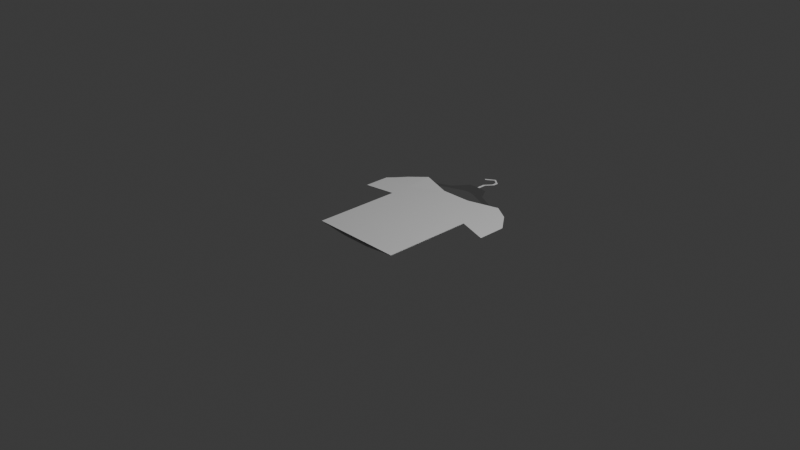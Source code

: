 # Source: shirt.blend  (saved by Blender 5.0.119; exported with 4.5.12 LTS)
import bpy
from mathutils import Matrix  # noqa: F401  (used for matrix-valued properties, if any)

bpy.ops.wm.read_factory_settings(use_empty=True)
scene = bpy.context.scene
scene.name = 'Scene'

# ---- collections
col_collection = bpy.data.collections.new('Collection'); scene.collection.children.link(col_collection)

# ---- materials (node trees are filled in below, after node groups)
mat_material = bpy.data.materials.new('Material')
mat_material.alpha_threshold = 0.0
mat_material.use_backface_culling_lightprobe_volume = False
mat_material.roughness = 0.5
mat_material.line_color = (0.0, 0.0, 0.0, 1.0)

# ---- material node trees
mat_material.use_nodes = True; mat_material.node_tree.nodes.clear()
_N = mat_material.node_tree.nodes; _L = mat_material.node_tree.links
n0 = _N.new('ShaderNodeOutputMaterial'); n0.name = 'Material Output'; n0.location = (200, 100)
n1 = _N.new('ShaderNodeBsdfTransparent'); n1.name = 'Transparent BSDF'; n1.location = (-200, 100)
n1.inputs[0].default_value = (0.8, 0.8, 0.8, 1.0)
_L.new(n1.outputs[0], n0.inputs[0])
n0.is_active_output = True

# ---- world
world_world = bpy.data.worlds.new('World'); scene.world = world_world
world_world.use_nodes = True; world_world.node_tree.nodes.clear()
_N = world_world.node_tree.nodes; _L = world_world.node_tree.links
n0 = _N.new('ShaderNodeOutputWorld'); n0.name = 'World Output'; n0.location = (200, 100)
n1 = _N.new('ShaderNodeBackground'); n1.name = 'Background'; n1.location = (-200, 100)
n1.inputs[0].default_value = (0.05088, 0.05088, 0.05088, 1.0)
_L.new(n1.outputs[0], n0.inputs[0])
n0.is_active_output = True
world_world.color = (0.05088, 0.05088, 0.05088)
world_world.sun_shadow_jitter_overblur = 0.0

# ---- cameras
cam_camera = bpy.data.cameras.new('Camera')
cam_camera.clip_end = 100.0
cam_camera.ortho_scale = 7.314

# ---- lights
light_light = bpy.data.lights.new('Light', 'POINT')
light_light.energy = 1000.0
light_light.shadow_soft_size = 0.1

# ---- meshes
me_plane_002 = bpy.data.meshes.new('Plane.002')
me_plane_002.from_pydata([(-0.5114, -0.6, 0.0), (0.5113, -0.6, 0.0), (-0.6993, 0.7769, 0.0), (0.6929, 0.8017, 0.0), (-0.8523, 0.6, 0.0), (-0.8523, 0.3155, 0.0), (-0.5114, 0.3729, 0.0), (-0.1705, -0.6, 0.0), (0.1704, -0.6, 0.0), (0.5113, 0.397, 0.0), (0.8522, 0.2862, 0.0), (0.8522, 0.6, 0.0), (0.5113, 0.9145, 0.0), (0.1704, 0.8168, 0.0), (-0.1705, 0.8127, 0.0), (-0.5114, 0.9136, 0.02069), (-0.5114, 0.6, 0.0), (-0.1705, -0.2, 0.0), (-0.1705, 0.2, 0.0), (-0.1705, 0.6, 0.0), (0.1704, -0.2, 0.0), (0.1704, 0.2, 0.0), (0.1704, 0.6, 0.0), (0.5113, 0.6, 0.0)], [], [(23, 11, 3, 12), (4, 16, 15, 2), (16, 19, 14, 15), (19, 22, 13, 14), (22, 23, 12, 13), (5, 6, 16, 4), (0, 7, 17, 6), (6, 17, 18), (6, 18, 19, 16), (7, 8, 20, 17), (17, 20, 21, 18), (18, 21, 22, 19), (8, 1, 9, 20), (20, 9, 21), (21, 9, 23, 22), (9, 10, 11, 23)])
_uv = me_plane_002.uv_layers.new(name='UVMap')
_uv.uv.foreach_set('vector', [0.8, 0.8, 1.0, 0.8, 1.0, 1.0, 0.8, 1.0, 0.0, 0.8, 0.2, 0.8, 0.2, 1.0, 0.0, 1.0, 0.2, 0.8, 0.4, 0.8, 0.4, 1.0, 0.2, 1.0, 0.4, 0.8, 0.6, 0.8, 0.6, 1.0, 0.4, 1.0, 0.6, 0.8, 0.8, 0.8, 0.8, 1.0, 0.6, 1.0, 0.0, 0.6, 0.2, 0.6, 0.2, 0.8, 0.0, 0.8, 0.2, 0.2, 0.4, 0.2, 0.4, 0.4, 0.2, 0.4, 0.2, 0.4, 0.4, 0.4, 0.4, 0.6, 0.2, 0.6, 0.4, 0.6, 0.4, 0.8, 0.2, 0.8, 0.4, 0.2, 0.6, 0.2, 0.6, 0.4, 0.4, 0.4, 0.4, 0.4, 0.6, 0.4, 0.6, 0.6, 0.4, 0.6, 0.4, 0.6, 0.6, 0.6, 0.6, 0.8, 0.4, 0.8, 0.6, 0.2, 0.8, 0.2, 0.8, 0.4, 0.6, 0.4, 0.6, 0.4, 0.8, 0.6, 0.6, 0.6, 0.6, 0.6, 0.8, 0.6, 0.8, 0.8, 0.6, 0.8, 0.8, 0.6, 1.0, 0.6, 1.0, 0.8, 0.8, 0.8])
me_plane_002.update()
me_plane_003 = bpy.data.meshes.new('Plane.003')
me_plane_003.from_pydata([(-0.5114, -0.6, 0.03267), (0.5113, -0.6, 0.03247), (-0.6993, 0.7769, 0.04117), (0.6929, 0.8017, 0.03202), (-0.8523, 0.6, 0.03295), (-0.8523, 0.3155, 0.03228), (-0.5114, 0.3729, 0.03485), (-0.1705, -0.6, 0.0), (0.1704, -0.6, 0.0), (0.5113, 0.397, 0.03266), (0.8522, 0.2862, 0.03614), (0.8522, 0.6, 0.03665), (0.5113, 0.9145, 0.03597), (0.1704, 0.8168, 0.0), (-0.1705, 0.8127, 0.0), (-0.5114, 0.9136, 0.05696), (-0.5114, 0.6, 0.0), (-0.1705, -0.2, 0.0), (-0.1705, 0.2, 0.0), (-0.1705, 0.6, 0.0), (0.1704, -0.2, 0.0), (0.1704, 0.2, 0.0), (0.1704, 0.6, 0.0), (0.5113, 0.6, 0.0)], [], [(23, 11, 3, 12), (4, 16, 15, 2), (16, 19, 14, 15), (19, 22, 13, 14), (22, 23, 12, 13), (5, 6, 16, 4), (0, 7, 17, 6), (6, 17, 18), (6, 18, 19, 16), (7, 8, 20, 17), (17, 20, 21, 18), (18, 21, 22, 19), (8, 1, 9, 20), (20, 9, 21), (21, 9, 23, 22), (9, 10, 11, 23)])
_uv = me_plane_003.uv_layers.new(name='UVMap')
_uv.uv.foreach_set('vector', [0.8, 0.8, 1.0, 0.8, 1.0, 1.0, 0.8, 1.0, 0.0, 0.8, 0.2, 0.8, 0.2, 1.0, 0.0, 1.0, 0.2, 0.8, 0.4, 0.8, 0.4, 1.0, 0.2, 1.0, 0.4, 0.8, 0.6, 0.8, 0.6, 1.0, 0.4, 1.0, 0.6, 0.8, 0.8, 0.8, 0.8, 1.0, 0.6, 1.0, 0.0, 0.6, 0.2, 0.6, 0.2, 0.8, 0.0, 0.8, 0.2, 0.2, 0.4, 0.2, 0.4, 0.4, 0.2, 0.4, 0.2, 0.4, 0.4, 0.4, 0.4, 0.6, 0.2, 0.6, 0.4, 0.6, 0.4, 0.8, 0.2, 0.8, 0.4, 0.2, 0.6, 0.2, 0.6, 0.4, 0.4, 0.4, 0.4, 0.4, 0.6, 0.4, 0.6, 0.6, 0.4, 0.6, 0.4, 0.6, 0.6, 0.6, 0.6, 0.8, 0.4, 0.8, 0.6, 0.2, 0.8, 0.2, 0.8, 0.4, 0.6, 0.4, 0.6, 0.4, 0.8, 0.6, 0.6, 0.6, 0.6, 0.6, 0.8, 0.6, 0.8, 0.8, 0.6, 0.8, 0.8, 0.6, 1.0, 0.6, 1.0, 0.8, 0.8, 0.8])
me_plane_003.update()
me_plane_005 = bpy.data.meshes.new('Plane.005')
me_plane_005.from_pydata([(-2.364, -1.288, 0.0), (-2.213, -1.3, 0.01909), (0.4598, 0.2496, 0.0), (2.263, -1.293, 0.0), (-2.323, -1.126, 0.0), (-2.172, -1.246, 0.01153), (-2.165, -0.9482, 0.0), (-2.007, -1.081, 0.008622), (-0.756, -0.2995, 0.0), (-0.1934, -0.2782, -0.002523), (0.3055, -0.2874, -0.0007819), (-0.3501, 0.2712, 0.0), (2.274, -1.011, 0.0), (1.981, -1.054, -0.0001127), (0.7189, -0.2186, 0.0), (2.433, -1.283, 0.0), (2.198, -1.171, -5.771e-05), (0.022, -0.04585, -0.0004438), (0.03392, 0.3156, 0.0), (0.01282, -0.2373, -0.001803), (0.004677, 0.2973, 0.0), (0.1047, 0.2973, 0.0), (-0.2538, 1.04, 0.0), (-0.3377, 1.085, 0.0), (0.004677, 0.6258, 0.0), (0.1047, 0.6308, 0.0), (0.3187, 0.9078, 0.0), (0.2211, 0.9101, 0.0), (0.2208, 1.103, 0.0), (0.32, 1.103, 0.0), (0.03235, 1.328, 0.0), (0.03396, 1.246, 0.0)], [], [(0, 1, 5, 4), (4, 5, 7, 6), (6, 7, 9, 8), (8, 9, 19, 17, 11), (11, 17, 18), (12, 13, 16, 15), (14, 10, 13, 12), (15, 16, 3), (17, 19, 10), (18, 17, 10, 14, 2), (20, 21, 25, 24), (24, 25, 26, 27), (27, 26, 29, 28), (28, 29, 30, 31), (31, 30, 23, 22)])
me_plane_005.polygons.foreach_set('material_index', [0, 0, 0, 0, 0, 0, 0, 0, 0, 0, 1, 1, 1, 1, 1])
_uv = me_plane_005.uv_layers.new(name='UVMap')
_uv.uv.foreach_set('vector', [0.0, 0.0, 1.0, 0.0, 1.0, 0.06764, 0.0, 0.07104, 0.0, 0.07104, 1.0, 0.06764, 1.0, 0.1362, 0.0, 0.1487, 0.0, 0.1487, 1.0, 0.1362, 1.0, 0.4241, 0.0, 0.4321, 0.0, 0.4321, 1.0, 0.4241, 1.0, 0.4652, 0.5675, 0.527, 0.0, 0.5318, 0.0, 0.5318, 0.5675, 0.527, 0.0, 0.7538, 0.8817, 1.0, 1.0, 0.9313, 1.0, 0.9648, 0.9417, 1.0, 0.1507, 1.0, 1.0, 0.5235, 1.0, 0.9313, 0.8817, 1.0, 0.9417, 1.0, 1.0, 0.9648, 1.0, 1.0, 0.5675, 0.527, 1.0, 0.4652, 1.0, 0.5235, 0.0, 0.7538, 0.5675, 0.527, 1.0, 0.5235, 0.1507, 1.0, 0.0, 1.0, 0.0, 0.0, 1.0, 0.0, 1.0, 0.1667, 0.0, 0.1642, 0.0, 0.1642, 1.0, 0.1667, 1.0, 0.3052, 0.0, 0.3064, 0.0, 0.3064, 1.0, 0.3052, 1.0, 0.4028, 0.0, 0.4028, 0.0, 0.4028, 1.0, 0.4028, 1.0, 0.5153, 0.0, 0.4742, 0.0, 0.4742, 1.0, 0.5153, 1.0, 1.0, 0.0, 1.0])
me_plane_005.materials.append(mat_material)
me_plane_005.materials.append(None)
me_plane_005.update()

# ---- objects
ob_light = bpy.data.objects.new('Light', light_light)
ob_camera = bpy.data.objects.new('Camera', cam_camera)
ob_shirt = bpy.data.objects.new('shirt', me_plane_002)
ob_shirt_001 = bpy.data.objects.new('shirt.001', me_plane_003)
ob_hangerbase = bpy.data.objects.new('hangerbase', me_plane_005)
ob_empty = bpy.data.objects.new('Empty', None)

# ---- transforms, parenting, visibility, modifiers, constraints
ob_light.location = (4.076, 1.005, 5.904)
ob_light.rotation_euler = (0.6503, 0.05522, 1.866)
ob_light.lock_rotations_4d = False
ob_light.empty_display_type = 'ARROWS'
ob_light.color = (0.0, 0.0, 0.0, 0.0)
ob_light.lineart.crease_threshold = 0.0
ob_camera.location = (7.359, -6.926, 4.958)
ob_camera.rotation_euler = (1.109, 0.0, 0.8149)
ob_camera.lock_rotations_4d = False
ob_camera.empty_display_type = 'ARROWS'
ob_camera.color = (0.0, 0.0, 0.0, 0.0)
ob_camera.display_type = 'WIRE'
ob_camera.lineart.crease_threshold = 0.0
ob_shirt.location = (0.006183, 0.003788, -0.002288)
ob_shirt_001.location = (0.006183, 0.003788, -0.03884)
ob_hangerbase.location = (0.006183, 1.065, -0.007455)
ob_hangerbase.scale = (0.284, 0.2805, 0.8666)
ob_empty.location = (0.006183, -0.9986, -0.002288)
ob_empty.empty_display_type = 'IMAGE'
ob_empty.empty_display_size = 5.0

# ---- collection membership
col_collection.objects.link(ob_light)
col_collection.objects.link(ob_camera)
col_collection.objects.link(ob_shirt)
col_collection.objects.link(ob_shirt_001)
col_collection.objects.link(ob_hangerbase)
col_collection.objects.link(ob_empty)

# ---- scene / render settings (as saved in the file)
scene.camera = ob_camera
scene.frame_start = 1; scene.frame_end = 250; scene.frame_set(81)
scene.render.engine = 'BLENDER_EEVEE_NEXT'
scene.render.bake_bias = 0.0
scene.render.bake_samples = 0
scene.cycles.sampling_pattern = 'TABULATED_SOBOL'
scene.eevee.use_volume_custom_range = False
bpy.context.view_layer.update()
